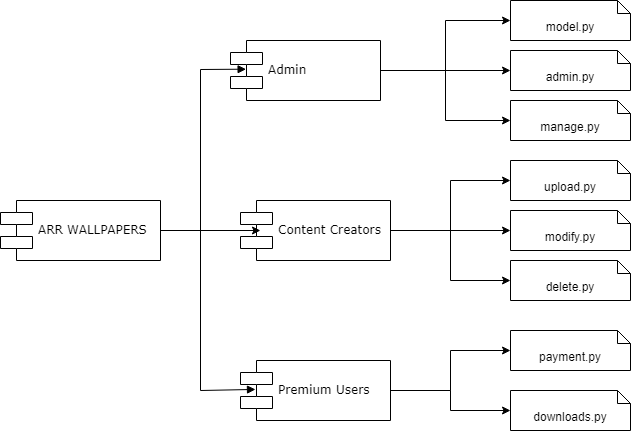

The diagram above was exported from draw.io. Its source (the exported page's mxGraphModel, read from the mxfile embedded in the PNG):
<mxGraphModel dx="1290" dy="1416" grid="1" gridSize="10" guides="1" tooltips="1" connect="1" arrows="1" fold="1" page="1" pageScale="1" pageWidth="1100" pageHeight="850" background="none" math="0" shadow="0">
  <root>
    <mxCell id="0" />
    <mxCell id="1" parent="0" />
    <mxCell id="f3DbUCIRsqE0yqq52lNY-18" style="edgeStyle=orthogonalEdgeStyle;rounded=0;orthogonalLoop=1;jettySize=auto;html=1;entryX=0;entryY=0.5;entryDx=0;entryDy=0;entryPerimeter=0;" parent="1" source="39150e848f15840c-5" target="f3DbUCIRsqE0yqq52lNY-7" edge="1">
      <mxGeometry relative="1" as="geometry" />
    </mxCell>
    <mxCell id="f3DbUCIRsqE0yqq52lNY-19" style="edgeStyle=orthogonalEdgeStyle;rounded=0;orthogonalLoop=1;jettySize=auto;html=1;entryX=0;entryY=0.5;entryDx=0;entryDy=0;entryPerimeter=0;" parent="1" source="39150e848f15840c-5" target="f3DbUCIRsqE0yqq52lNY-6" edge="1">
      <mxGeometry relative="1" as="geometry" />
    </mxCell>
    <mxCell id="f3DbUCIRsqE0yqq52lNY-20" style="edgeStyle=orthogonalEdgeStyle;rounded=0;orthogonalLoop=1;jettySize=auto;html=1;entryX=0;entryY=0.5;entryDx=0;entryDy=0;entryPerimeter=0;" parent="1" source="39150e848f15840c-5" target="f3DbUCIRsqE0yqq52lNY-8" edge="1">
      <mxGeometry relative="1" as="geometry" />
    </mxCell>
    <mxCell id="39150e848f15840c-5" value="Admin" style="shape=component;align=left;spacingLeft=36;rounded=0;shadow=0;comic=0;labelBackgroundColor=none;strokeWidth=1;fontFamily=Verdana;fontSize=12;html=1;" parent="1" vertex="1">
      <mxGeometry x="280" y="-20" width="150" height="60" as="geometry" />
    </mxCell>
    <mxCell id="f3DbUCIRsqE0yqq52lNY-21" style="edgeStyle=orthogonalEdgeStyle;rounded=0;orthogonalLoop=1;jettySize=auto;html=1;entryX=0;entryY=0.5;entryDx=0;entryDy=0;entryPerimeter=0;" parent="1" source="39150e848f15840c-7" target="f3DbUCIRsqE0yqq52lNY-10" edge="1">
      <mxGeometry relative="1" as="geometry" />
    </mxCell>
    <mxCell id="f3DbUCIRsqE0yqq52lNY-23" style="edgeStyle=orthogonalEdgeStyle;rounded=0;orthogonalLoop=1;jettySize=auto;html=1;entryX=0;entryY=0.5;entryDx=0;entryDy=0;entryPerimeter=0;" parent="1" source="39150e848f15840c-7" target="f3DbUCIRsqE0yqq52lNY-9" edge="1">
      <mxGeometry relative="1" as="geometry" />
    </mxCell>
    <mxCell id="f3DbUCIRsqE0yqq52lNY-24" style="edgeStyle=orthogonalEdgeStyle;rounded=0;orthogonalLoop=1;jettySize=auto;html=1;entryX=0;entryY=0.5;entryDx=0;entryDy=0;entryPerimeter=0;" parent="1" source="39150e848f15840c-7" target="f3DbUCIRsqE0yqq52lNY-13" edge="1">
      <mxGeometry relative="1" as="geometry" />
    </mxCell>
    <mxCell id="39150e848f15840c-7" value="Content Creators" style="shape=component;align=left;spacingLeft=36;rounded=0;shadow=0;comic=0;labelBackgroundColor=none;strokeWidth=1;fontFamily=Verdana;fontSize=12;html=1;" parent="1" vertex="1">
      <mxGeometry x="290" y="140" width="150" height="60" as="geometry" />
    </mxCell>
    <mxCell id="Nv439twjiZd2WY4S0bmC-2" style="edgeStyle=orthogonalEdgeStyle;rounded=0;orthogonalLoop=1;jettySize=auto;html=1;entryX=0.133;entryY=0.5;entryDx=0;entryDy=0;entryPerimeter=0;" parent="1" source="39150e848f15840c-10" target="39150e848f15840c-7" edge="1">
      <mxGeometry relative="1" as="geometry" />
    </mxCell>
    <mxCell id="39150e848f15840c-10" value="ARR WALLPAPERS" style="shape=component;align=left;spacingLeft=36;rounded=0;shadow=0;comic=0;labelBackgroundColor=none;strokeWidth=1;fontFamily=Verdana;fontSize=12;html=1;" parent="1" vertex="1">
      <mxGeometry x="50" y="140" width="160" height="60" as="geometry" />
    </mxCell>
    <mxCell id="f3DbUCIRsqE0yqq52lNY-25" style="edgeStyle=orthogonalEdgeStyle;rounded=0;orthogonalLoop=1;jettySize=auto;html=1;entryX=0;entryY=0.5;entryDx=0;entryDy=0;entryPerimeter=0;" parent="1" source="Nv439twjiZd2WY4S0bmC-1" target="f3DbUCIRsqE0yqq52lNY-11" edge="1">
      <mxGeometry relative="1" as="geometry" />
    </mxCell>
    <mxCell id="f3DbUCIRsqE0yqq52lNY-26" style="edgeStyle=orthogonalEdgeStyle;rounded=0;orthogonalLoop=1;jettySize=auto;html=1;" parent="1" source="Nv439twjiZd2WY4S0bmC-1" target="f3DbUCIRsqE0yqq52lNY-12" edge="1">
      <mxGeometry relative="1" as="geometry" />
    </mxCell>
    <mxCell id="Nv439twjiZd2WY4S0bmC-1" value="Premium Users" style="shape=component;align=left;spacingLeft=36;rounded=0;shadow=0;comic=0;labelBackgroundColor=none;strokeWidth=1;fontFamily=Verdana;fontSize=12;html=1;" parent="1" vertex="1">
      <mxGeometry x="290" y="300" width="150" height="60" as="geometry" />
    </mxCell>
    <mxCell id="f3DbUCIRsqE0yqq52lNY-5" value="" style="endArrow=block;startArrow=block;endFill=1;startFill=1;html=1;rounded=0;exitX=0.1;exitY=0.482;exitDx=0;exitDy=0;exitPerimeter=0;entryX=0.104;entryY=0.478;entryDx=0;entryDy=0;entryPerimeter=0;" parent="1" source="Nv439twjiZd2WY4S0bmC-1" target="39150e848f15840c-5" edge="1">
      <mxGeometry width="160" relative="1" as="geometry">
        <mxPoint x="190" y="360" as="sourcePoint" />
        <mxPoint x="302" y="20" as="targetPoint" />
        <Array as="points">
          <mxPoint x="250" y="330" />
          <mxPoint x="250" y="9" />
        </Array>
      </mxGeometry>
    </mxCell>
    <mxCell id="f3DbUCIRsqE0yqq52lNY-6" value="model.py" style="shape=note2;boundedLbl=1;whiteSpace=wrap;html=1;size=13;verticalAlign=top;align=center;" parent="1" vertex="1">
      <mxGeometry x="560" y="-60" width="120" height="40" as="geometry" />
    </mxCell>
    <mxCell id="f3DbUCIRsqE0yqq52lNY-7" value="admin.py" style="shape=note2;boundedLbl=1;whiteSpace=wrap;html=1;size=13;verticalAlign=top;align=center;" parent="1" vertex="1">
      <mxGeometry x="560" y="-10" width="120" height="40" as="geometry" />
    </mxCell>
    <mxCell id="f3DbUCIRsqE0yqq52lNY-8" value="manage.py" style="shape=note2;boundedLbl=1;whiteSpace=wrap;html=1;size=13;verticalAlign=top;align=center;" parent="1" vertex="1">
      <mxGeometry x="560" y="40" width="120" height="40" as="geometry" />
    </mxCell>
    <mxCell id="f3DbUCIRsqE0yqq52lNY-9" value="upload.py" style="shape=note2;boundedLbl=1;whiteSpace=wrap;html=1;size=13;verticalAlign=top;align=center;" parent="1" vertex="1">
      <mxGeometry x="560" y="100" width="120" height="40" as="geometry" />
    </mxCell>
    <mxCell id="f3DbUCIRsqE0yqq52lNY-10" value="modify.py" style="shape=note2;boundedLbl=1;whiteSpace=wrap;html=1;size=13;verticalAlign=top;align=center;" parent="1" vertex="1">
      <mxGeometry x="560" y="150" width="120" height="40" as="geometry" />
    </mxCell>
    <mxCell id="f3DbUCIRsqE0yqq52lNY-11" value="payment.py" style="shape=note2;boundedLbl=1;whiteSpace=wrap;html=1;size=13;verticalAlign=top;align=center;" parent="1" vertex="1">
      <mxGeometry x="560" y="270" width="120" height="40" as="geometry" />
    </mxCell>
    <mxCell id="f3DbUCIRsqE0yqq52lNY-12" value="downloads.py" style="shape=note2;boundedLbl=1;whiteSpace=wrap;html=1;size=13;verticalAlign=top;align=center;" parent="1" vertex="1">
      <mxGeometry x="560" y="330" width="120" height="40" as="geometry" />
    </mxCell>
    <mxCell id="f3DbUCIRsqE0yqq52lNY-13" value="delete.py" style="shape=note2;boundedLbl=1;whiteSpace=wrap;html=1;size=13;verticalAlign=top;align=center;" parent="1" vertex="1">
      <mxGeometry x="560" y="200" width="120" height="40" as="geometry" />
    </mxCell>
  </root>
</mxGraphModel>